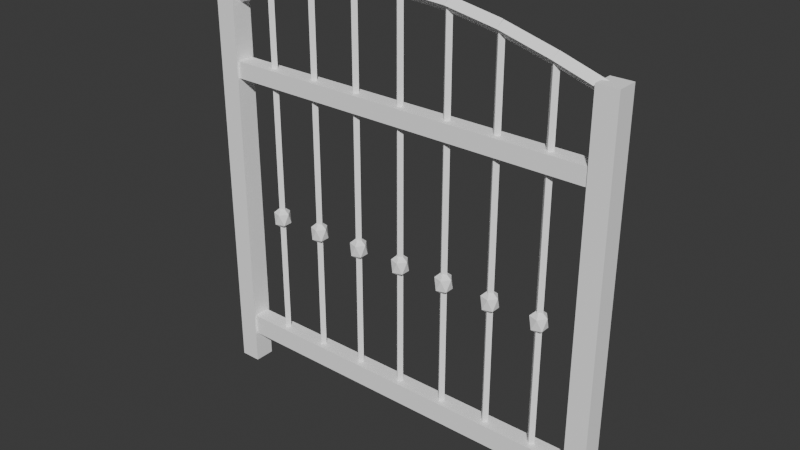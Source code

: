 # Source: gate-iron.blend  (saved by Blender 5.2.44; exported with 4.5.12 LTS)
import bpy
from mathutils import Matrix  # noqa: F401  (used for matrix-valued properties, if any)

bpy.ops.wm.read_factory_settings(use_empty=True)
scene = bpy.context.scene
scene.name = 'Scene'

# ---- collections
col_collection = bpy.data.collections.new('Collection'); scene.collection.children.link(col_collection)

# ---- materials (node trees are filled in below, after node groups)
mat_paint = bpy.data.materials.new('paint')
mat_paint.diffuse_color = (1.0, 1.0, 1.0, 1.0)

# ---- material node trees
mat_paint.use_nodes = True; mat_paint.node_tree.nodes.clear()
_N = mat_paint.node_tree.nodes; _L = mat_paint.node_tree.links
n0 = _N.new('ShaderNodeBsdfPrincipled'); n0.name = 'Principled BSDF'; n0.location = (-200, 100)
n0.inputs[0].default_value = (1.0, 1.0, 1.0, 1.0)
n0.inputs[2].default_value = 0.9
n0.inputs[10].default_value = 0.005
n1 = _N.new('ShaderNodeOutputMaterial'); n1.name = 'Material Output'; n1.location = (200, 100)
_L.new(n0.outputs[0], n1.inputs[0])
n1.is_active_output = True

# ---- world
world_world = bpy.data.worlds.new('World'); scene.world = world_world
world_world.use_nodes = True; world_world.node_tree.nodes.clear()
_N = world_world.node_tree.nodes; _L = world_world.node_tree.links
n0 = _N.new('ShaderNodeOutputWorld'); n0.name = 'World Output'; n0.location = (200, 100)
n1 = _N.new('ShaderNodeBackground'); n1.name = 'Background'; n1.location = (-200, 100)
n1.inputs[0].default_value = (0.05088, 0.05088, 0.05088, 1.0)
_L.new(n1.outputs[0], n0.inputs[0])
n0.is_active_output = True
world_world.color = (0.05088, 0.05088, 0.05088)
world_world.sun_shadow_jitter_overblur = 0.0

# ---- meshes
me_rail_low = bpy.data.meshes.new('rail-low')
me_rail_low.from_pydata([(-0.576, -0.024, 0.12), (0.576, -0.024, 0.12), (0.576, 0.024, 0.12), (-0.576, 0.024, 0.12), (-0.576, -0.024, 0.18), (0.576, -0.024, 0.18), (0.576, 0.024, 0.18), (-0.576, 0.024, 0.18), (-0.576, -0.024, 0.936), (0.576, -0.024, 0.936), (0.576, 0.024, 0.936), (-0.576, 0.024, 0.936), (-0.576, -0.024, 0.984), (0.576, -0.024, 0.984), (0.576, 0.024, 0.984), (-0.576, 0.024, 0.984), (-0.606, -0.03, 0.024), (-0.546, -0.03, 0.024), (-0.546, 0.03, 0.024), (-0.606, 0.03, 0.024), (-0.606, -0.03, 1.176), (-0.546, -0.03, 1.176), (-0.546, 0.03, 1.176), (-0.606, 0.03, 1.176), (0.546, -0.03, 0.024), (0.606, -0.03, 0.024), (0.606, 0.03, 0.024), (0.546, 0.03, 0.024), (0.546, -0.03, 1.176), (0.606, -0.03, 1.176), (0.606, 0.03, 1.176), (0.546, 0.03, 1.176), (-0.576, -0.0192, 1.152), (-0.5702, -1.176e-18, 1.134), (-0.576, 0.0192, 1.152), (-0.5818, 3.527e-18, 1.17), (-0.432, -0.0192, 1.198), (-0.4262, -1.176e-18, 1.18), (-0.432, 0.0192, 1.198), (-0.4378, 3.527e-18, 1.216), (-0.432, -0.0192, 1.198), (-0.427, -1.176e-18, 1.179), (-0.432, 0.0192, 1.198), (-0.437, 3.527e-18, 1.216), (-0.288, -0.0192, 1.237), (-0.283, -1.176e-18, 1.218), (-0.288, 0.0192, 1.237), (-0.293, 3.527e-18, 1.255), (-0.288, -0.0192, 1.237), (-0.2846, -1.176e-18, 1.218), (-0.288, 0.0192, 1.237), (-0.2914, 3.527e-18, 1.256), (-0.144, -0.0192, 1.263), (-0.1406, -1.176e-18, 1.244), (-0.144, 0.0192, 1.263), (-0.1474, 3.527e-18, 1.282), (-0.144, -0.0192, 1.263), (-0.1428, -1.176e-18, 1.244), (-0.144, 0.0192, 1.263), (-0.1452, 3.527e-18, 1.282), (0.0, -0.0192, 1.272), (0.001215, -1.176e-18, 1.253), (1.489e-19, 0.0192, 1.272), (-0.001215, 3.527e-18, 1.291), (0.0, -0.0192, 1.272), (-0.001215, -1.176e-18, 1.253), (-1.489e-19, 0.0192, 1.272), (0.001215, 3.527e-18, 1.291), (0.144, -0.0192, 1.263), (0.1428, -1.176e-18, 1.244), (0.144, 0.0192, 1.263), (0.1452, 3.527e-18, 1.282), (0.144, -0.0192, 1.263), (0.1406, -1.176e-18, 1.244), (0.144, 0.0192, 1.263), (0.1474, 3.527e-18, 1.282), (0.288, -0.0192, 1.237), (0.2846, -1.176e-18, 1.218), (0.288, 0.0192, 1.237), (0.2914, 3.527e-18, 1.256), (0.288, -0.0192, 1.237), (0.283, -1.176e-18, 1.218), (0.288, 0.0192, 1.237), (0.293, 3.527e-18, 1.255), (0.432, -0.0192, 1.198), (0.427, -1.176e-18, 1.179), (0.432, 0.0192, 1.198), (0.437, 3.527e-18, 1.216), (0.432, -0.0192, 1.198), (0.4262, -1.176e-18, 1.18), (0.432, 0.0192, 1.198), (0.4378, 3.527e-18, 1.216), (0.576, -0.0192, 1.152), (0.5702, -1.176e-18, 1.134), (0.576, 0.0192, 1.152), (0.5818, 3.527e-18, 1.17), (-0.432, 0.0108, 0.144), (-0.4428, 6.613e-19, 0.144), (-0.432, -0.0108, 0.144), (-0.4212, -1.984e-18, 0.144), (-0.432, 0.0108, 1.198), (-0.4428, 6.613e-19, 1.198), (-0.432, -0.0108, 1.198), (-0.4212, -1.984e-18, 1.198), (-0.432, 0.0, 0.504), (-0.4129, -0.01388, 0.5239), (-0.4393, -0.02246, 0.5239), (-0.4556, 0.0, 0.5239), (-0.4393, 0.02246, 0.5239), (-0.4129, 0.01388, 0.5239), (-0.4247, -0.02246, 0.5561), (-0.4511, -0.01388, 0.5561), (-0.4511, 0.01388, 0.5561), (-0.4247, 0.02246, 0.5561), (-0.4084, 0.0, 0.5561), (-0.432, 0.0, 0.576), (-0.288, 0.0108, 0.144), (-0.2988, 6.613e-19, 0.144), (-0.288, -0.0108, 0.144), (-0.2772, -1.984e-18, 0.144), (-0.288, 0.0108, 1.237), (-0.2988, 6.613e-19, 1.237), (-0.288, -0.0108, 1.237), (-0.2772, -1.984e-18, 1.237), (-0.288, 0.0, 0.504), (-0.2689, -0.01388, 0.5239), (-0.2953, -0.02246, 0.5239), (-0.3116, 0.0, 0.5239), (-0.2953, 0.02246, 0.5239), (-0.2689, 0.01388, 0.5239), (-0.2807, -0.02246, 0.5561), (-0.3071, -0.01388, 0.5561), (-0.3071, 0.01388, 0.5561), (-0.2807, 0.02246, 0.5561), (-0.2644, 0.0, 0.5561), (-0.288, 0.0, 0.576), (-0.144, 0.0108, 0.144), (-0.1548, 6.613e-19, 0.144), (-0.144, -0.0108, 0.144), (-0.1332, -1.984e-18, 0.144), (-0.144, 0.0108, 1.263), (-0.1548, 6.613e-19, 1.263), (-0.144, -0.0108, 1.263), (-0.1332, -1.984e-18, 1.263), (-0.144, 0.0, 0.504), (-0.1249, -0.01388, 0.5239), (-0.1513, -0.02246, 0.5239), (-0.1676, 0.0, 0.5239), (-0.1513, 0.02246, 0.5239), (-0.1249, 0.01388, 0.5239), (-0.1367, -0.02246, 0.5561), (-0.1631, -0.01388, 0.5561), (-0.1631, 0.01388, 0.5561), (-0.1367, 0.02246, 0.5561), (-0.1204, 0.0, 0.5561), (-0.144, 0.0, 0.576), (0.0, 0.0108, 0.144), (-0.0108, 6.613e-19, 0.144), (-1.323e-18, -0.0108, 0.144), (0.0108, -1.984e-18, 0.144), (0.0, 0.0108, 1.272), (-0.0108, 6.613e-19, 1.272), (-1.323e-18, -0.0108, 1.272), (0.0108, -1.984e-18, 1.272), (0.0, 0.0, 0.504), (0.0191, -0.01388, 0.5239), (-0.007297, -0.02246, 0.5239), (-0.02361, 0.0, 0.5239), (-0.007297, 0.02246, 0.5239), (0.0191, 0.01388, 0.5239), (0.007297, -0.02246, 0.5561), (-0.0191, -0.01388, 0.5561), (-0.0191, 0.01388, 0.5561), (0.007297, 0.02246, 0.5561), (0.02361, 0.0, 0.5561), (0.0, 0.0, 0.576), (0.144, 0.0108, 0.144), (0.1332, 6.613e-19, 0.144), (0.144, -0.0108, 0.144), (0.1548, -1.984e-18, 0.144), (0.144, 0.0108, 1.263), (0.1332, 6.613e-19, 1.263), (0.144, -0.0108, 1.263), (0.1548, -1.984e-18, 1.263), (0.144, 0.0, 0.504), (0.1631, -0.01388, 0.5239), (0.1367, -0.02246, 0.5239), (0.1204, 0.0, 0.5239), (0.1367, 0.02246, 0.5239), (0.1631, 0.01388, 0.5239), (0.1513, -0.02246, 0.5561), (0.1249, -0.01388, 0.5561), (0.1249, 0.01388, 0.5561), (0.1513, 0.02246, 0.5561), (0.1676, 0.0, 0.5561), (0.144, 0.0, 0.576), (0.288, 0.0108, 0.144), (0.2772, 6.613e-19, 0.144), (0.288, -0.0108, 0.144), (0.2988, -1.984e-18, 0.144), (0.288, 0.0108, 1.237), (0.2772, 6.613e-19, 1.237), (0.288, -0.0108, 1.237), (0.2988, -1.984e-18, 1.237), (0.288, 0.0, 0.504), (0.3071, -0.01388, 0.5239), (0.2807, -0.02246, 0.5239), (0.2644, 0.0, 0.5239), (0.2807, 0.02246, 0.5239), (0.3071, 0.01388, 0.5239), (0.2953, -0.02246, 0.5561), (0.2689, -0.01388, 0.5561), (0.2689, 0.01388, 0.5561), (0.2953, 0.02246, 0.5561), (0.3116, 0.0, 0.5561), (0.288, 0.0, 0.576), (0.432, 0.0108, 0.144), (0.4212, 6.613e-19, 0.144), (0.432, -0.0108, 0.144), (0.4428, -1.984e-18, 0.144), (0.432, 0.0108, 1.198), (0.4212, 6.613e-19, 1.198), (0.432, -0.0108, 1.198), (0.4428, -1.984e-18, 1.198), (0.432, 0.0, 0.504), (0.4511, -0.01388, 0.5239), (0.4247, -0.02246, 0.5239), (0.4084, 0.0, 0.5239), (0.4247, 0.02246, 0.5239), (0.4511, 0.01388, 0.5239), (0.4393, -0.02246, 0.5561), (0.4129, -0.01388, 0.5561), (0.4129, 0.01388, 0.5561), (0.4393, 0.02246, 0.5561), (0.4556, 0.0, 0.5561), (0.432, 0.0, 0.576)], [], [(0, 3, 2, 1), (4, 5, 6, 7), (0, 1, 5, 4), (1, 2, 6, 5), (2, 3, 7, 6), (3, 0, 4, 7), (8, 11, 10, 9), (12, 13, 14, 15), (8, 9, 13, 12), (9, 10, 14, 13), (10, 11, 15, 14), (11, 8, 12, 15), (16, 19, 18, 17), (20, 21, 22, 23), (16, 17, 21, 20), (17, 18, 22, 21), (18, 19, 23, 22), (19, 16, 20, 23), (24, 27, 26, 25), (28, 29, 30, 31), (24, 25, 29, 28), (25, 26, 30, 29), (26, 27, 31, 30), (27, 24, 28, 31), (32, 35, 34, 33), (36, 37, 38, 39), (32, 33, 37, 36), (33, 34, 38, 37), (34, 35, 39, 38), (35, 32, 36, 39), (40, 43, 42, 41), (44, 45, 46, 47), (40, 41, 45, 44), (41, 42, 46, 45), (42, 43, 47, 46), (43, 40, 44, 47), (48, 51, 50, 49), (52, 53, 54, 55), (48, 49, 53, 52), (49, 50, 54, 53), (50, 51, 55, 54), (51, 48, 52, 55), (56, 59, 58, 57), (60, 61, 62, 63), (56, 57, 61, 60), (57, 58, 62, 61), (58, 59, 63, 62), (59, 56, 60, 63), (64, 67, 66, 65), (68, 69, 70, 71), (64, 65, 69, 68), (65, 66, 70, 69), (66, 67, 71, 70), (67, 64, 68, 71), (72, 75, 74, 73), (76, 77, 78, 79), (72, 73, 77, 76), (73, 74, 78, 77), (74, 75, 79, 78), (75, 72, 76, 79), (80, 83, 82, 81), (84, 85, 86, 87), (80, 81, 85, 84), (81, 82, 86, 85), (82, 83, 87, 86), (83, 80, 84, 87), (88, 91, 90, 89), (92, 93, 94, 95), (88, 89, 93, 92), (89, 90, 94, 93), (90, 91, 95, 94), (91, 88, 92, 95), (96, 99, 98, 97), (100, 101, 102, 103), (96, 97, 101, 100), (97, 98, 102, 101), (98, 99, 103, 102), (99, 96, 100, 103), (104, 105, 106), (105, 104, 109), (104, 106, 107), (104, 107, 108), (104, 108, 109), (105, 109, 114), (106, 105, 110), (107, 106, 111), (108, 107, 112), (109, 108, 113), (105, 114, 110), (106, 110, 111), (107, 111, 112), (108, 112, 113), (109, 113, 114), (110, 114, 115), (111, 110, 115), (112, 111, 115), (113, 112, 115), (114, 113, 115), (116, 119, 118, 117), (120, 121, 122, 123), (116, 117, 121, 120), (117, 118, 122, 121), (118, 119, 123, 122), (119, 116, 120, 123), (124, 125, 126), (125, 124, 129), (124, 126, 127), (124, 127, 128), (124, 128, 129), (125, 129, 134), (126, 125, 130), (127, 126, 131), (128, 127, 132), (129, 128, 133), (125, 134, 130), (126, 130, 131), (127, 131, 132), (128, 132, 133), (129, 133, 134), (130, 134, 135), (131, 130, 135), (132, 131, 135), (133, 132, 135), (134, 133, 135), (136, 139, 138, 137), (140, 141, 142, 143), (136, 137, 141, 140), (137, 138, 142, 141), (138, 139, 143, 142), (139, 136, 140, 143), (144, 145, 146), (145, 144, 149), (144, 146, 147), (144, 147, 148), (144, 148, 149), (145, 149, 154), (146, 145, 150), (147, 146, 151), (148, 147, 152), (149, 148, 153), (145, 154, 150), (146, 150, 151), (147, 151, 152), (148, 152, 153), (149, 153, 154), (150, 154, 155), (151, 150, 155), (152, 151, 155), (153, 152, 155), (154, 153, 155), (156, 159, 158, 157), (160, 161, 162, 163), (156, 157, 161, 160), (157, 158, 162, 161), (158, 159, 163, 162), (159, 156, 160, 163), (164, 165, 166), (165, 164, 169), (164, 166, 167), (164, 167, 168), (164, 168, 169), (165, 169, 174), (166, 165, 170), (167, 166, 171), (168, 167, 172), (169, 168, 173), (165, 174, 170), (166, 170, 171), (167, 171, 172), (168, 172, 173), (169, 173, 174), (170, 174, 175), (171, 170, 175), (172, 171, 175), (173, 172, 175), (174, 173, 175), (176, 179, 178, 177), (180, 181, 182, 183), (176, 177, 181, 180), (177, 178, 182, 181), (178, 179, 183, 182), (179, 176, 180, 183), (184, 185, 186), (185, 184, 189), (184, 186, 187), (184, 187, 188), (184, 188, 189), (185, 189, 194), (186, 185, 190), (187, 186, 191), (188, 187, 192), (189, 188, 193), (185, 194, 190), (186, 190, 191), (187, 191, 192), (188, 192, 193), (189, 193, 194), (190, 194, 195), (191, 190, 195), (192, 191, 195), (193, 192, 195), (194, 193, 195), (196, 199, 198, 197), (200, 201, 202, 203), (196, 197, 201, 200), (197, 198, 202, 201), (198, 199, 203, 202), (199, 196, 200, 203), (204, 205, 206), (205, 204, 209), (204, 206, 207), (204, 207, 208), (204, 208, 209), (205, 209, 214), (206, 205, 210), (207, 206, 211), (208, 207, 212), (209, 208, 213), (205, 214, 210), (206, 210, 211), (207, 211, 212), (208, 212, 213), (209, 213, 214), (210, 214, 215), (211, 210, 215), (212, 211, 215), (213, 212, 215), (214, 213, 215), (216, 219, 218, 217), (220, 221, 222, 223), (216, 217, 221, 220), (217, 218, 222, 221), (218, 219, 223, 222), (219, 216, 220, 223), (224, 225, 226), (225, 224, 229), (224, 226, 227), (224, 227, 228), (224, 228, 229), (225, 229, 234), (226, 225, 230), (227, 226, 231), (228, 227, 232), (229, 228, 233), (225, 234, 230), (226, 230, 231), (227, 231, 232), (228, 232, 233), (229, 233, 234), (230, 234, 235), (231, 230, 235), (232, 231, 235), (233, 232, 235), (234, 233, 235)])
me_rail_low.materials.append(mat_paint)
me_rail_low.update()

# ---- objects
ob_gate_iron = bpy.data.objects.new('gate-iron', me_rail_low)

# ---- transforms, parenting, visibility, modifiers, constraints
ob_gate_iron.location = (0.0, 0.0, 0.0)

# ---- collection membership
col_collection.objects.link(ob_gate_iron)

# ---- scene / render settings (as saved in the file)
scene.frame_start = 1; scene.frame_end = 250; scene.frame_set(1)
scene.render.engine = 'BLENDER_EEVEE_NEXT'
scene.render.bake_bias = 0.0
scene.render.bake_samples = 0
scene.render.compositor_device = 'GPU'
scene.eevee.use_volume_custom_range = False
scene.eevee.fast_gi_thickness_near = 0.1
scene.eevee.fast_gi_thickness_far = 0.0
scene.eevee.ray_tracing_options.screen_trace_thickness = 0.1
bpy.context.view_layer.update()

# ---- added for rendering (the .blend has no active camera and no usable light): camera, sun
cam_auto = bpy.data.cameras.new('AutoCamera')
cam_auto.lens = 50.0
cam_auto.sensor_width = 36.0
cam_auto.clip_end = 1000.0
ob_auto_camera = bpy.data.objects.new('AutoCamera', cam_auto)
scene.collection.objects.link(ob_auto_camera)
ob_auto_camera.location = (1.6233, -1.94796, 1.95622)
ob_auto_camera.rotation_euler = (1.09748, -7.21219e-08, 0.694738)
scene.camera = ob_auto_camera
light_auto_sun = bpy.data.lights.new('AutoSun', 'SUN')
light_auto_sun.energy = 3.0
light_auto_sun.angle = 0.0523599
ob_auto_sun = bpy.data.objects.new('AutoSun', light_auto_sun)
scene.collection.objects.link(ob_auto_sun)
ob_auto_sun.rotation_euler = (0.872665, 0.174533, 0.523599)
bpy.context.view_layer.update()
